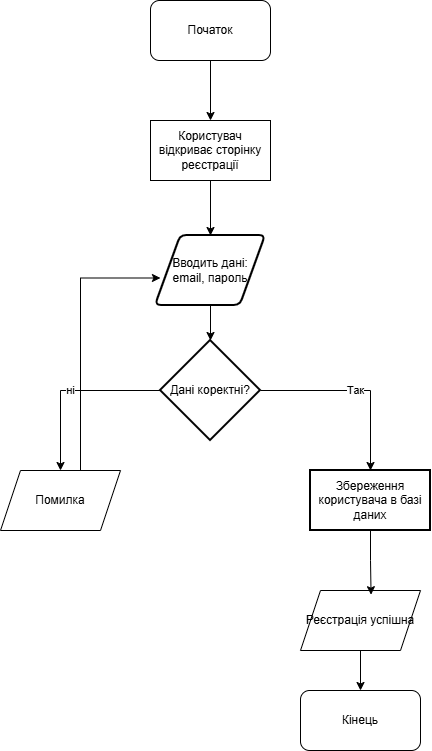

The diagram above was exported from draw.io. Its source (the exported page's mxGraphModel, read from the mxfile embedded in the PNG):
<mxGraphModel dx="1042" dy="570" grid="1" gridSize="10" guides="1" tooltips="1" connect="1" arrows="1" fold="1" page="1" pageScale="1" pageWidth="827" pageHeight="1169" math="0" shadow="0">
  <root>
    <mxCell id="0" />
    <mxCell id="1" parent="0" />
    <mxCell id="jCUY8nH9V4bDGG8su-Q8-20" edge="1" parent="1" source="jCUY8nH9V4bDGG8su-Q8-1" style="edgeStyle=orthogonalEdgeStyle;rounded=0;orthogonalLoop=1;jettySize=auto;html=1;entryX=0.5;entryY=0;entryDx=0;entryDy=0;" target="jCUY8nH9V4bDGG8su-Q8-2">
      <mxGeometry relative="1" as="geometry" />
    </mxCell>
    <mxCell id="jCUY8nH9V4bDGG8su-Q8-1" parent="1" style="rounded=1;whiteSpace=wrap;html=1;" value="Початок" vertex="1">
      <mxGeometry height="60" width="120" x="380" y="350" as="geometry" />
    </mxCell>
    <mxCell id="jCUY8nH9V4bDGG8su-Q8-21" edge="1" parent="1" source="jCUY8nH9V4bDGG8su-Q8-2" style="edgeStyle=orthogonalEdgeStyle;rounded=0;orthogonalLoop=1;jettySize=auto;html=1;entryX=0.5;entryY=0;entryDx=0;entryDy=0;" target="jCUY8nH9V4bDGG8su-Q8-7">
      <mxGeometry relative="1" as="geometry" />
    </mxCell>
    <mxCell id="jCUY8nH9V4bDGG8su-Q8-2" parent="1" style="rounded=0;whiteSpace=wrap;html=1;" value="Користувач відкриває сторінку реєстрації" vertex="1">
      <mxGeometry height="60" width="120" x="380" y="470" as="geometry" />
    </mxCell>
    <mxCell id="jCUY8nH9V4bDGG8su-Q8-7" parent="1" style="shape=parallelogram;html=1;strokeWidth=2;perimeter=parallelogramPerimeter;whiteSpace=wrap;rounded=1;arcSize=12;size=0.23;" value="Вводить дані: email, пароль" vertex="1">
      <mxGeometry height="70" width="110" x="385" y="585" as="geometry" />
    </mxCell>
    <mxCell id="jCUY8nH9V4bDGG8su-Q8-12" edge="1" parent="1" source="jCUY8nH9V4bDGG8su-Q8-8" style="edgeStyle=orthogonalEdgeStyle;rounded=0;orthogonalLoop=1;jettySize=auto;html=1;" target="jCUY8nH9V4bDGG8su-Q8-10" value="ні">
      <mxGeometry relative="1" as="geometry" />
    </mxCell>
    <mxCell id="jCUY8nH9V4bDGG8su-Q8-14" edge="1" parent="1" source="jCUY8nH9V4bDGG8su-Q8-8" style="edgeStyle=orthogonalEdgeStyle;rounded=0;orthogonalLoop=1;jettySize=auto;html=1;" target="jCUY8nH9V4bDGG8su-Q8-13" value="Так">
      <mxGeometry relative="1" as="geometry" />
    </mxCell>
    <mxCell id="jCUY8nH9V4bDGG8su-Q8-8" parent="1" style="strokeWidth=2;html=1;shape=mxgraph.flowchart.decision;whiteSpace=wrap;" value="Дані коректні?" vertex="1">
      <mxGeometry height="100" width="100" x="390" y="690" as="geometry" />
    </mxCell>
    <mxCell id="jCUY8nH9V4bDGG8su-Q8-11" edge="1" parent="1" style="edgeStyle=orthogonalEdgeStyle;rounded=0;orthogonalLoop=1;jettySize=auto;html=1;entryX=0;entryY=0.5;entryDx=0;entryDy=0;">
      <mxGeometry relative="1" as="geometry">
        <Array as="points">
          <mxPoint x="310" y="853" />
          <mxPoint x="310" y="628" />
        </Array>
        <mxPoint x="337.3" y="852.5" as="sourcePoint" />
        <mxPoint x="389.95" y="627.5" as="targetPoint" />
      </mxGeometry>
    </mxCell>
    <mxCell id="jCUY8nH9V4bDGG8su-Q8-10" parent="1" style="shape=parallelogram;perimeter=parallelogramPerimeter;whiteSpace=wrap;html=1;fixedSize=1;" value="Помилка" vertex="1">
      <mxGeometry height="60" width="120" x="230" y="820" as="geometry" />
    </mxCell>
    <mxCell id="jCUY8nH9V4bDGG8su-Q8-13" parent="1" style="whiteSpace=wrap;html=1;strokeWidth=2;" value="Збереження користувача в базі даних" vertex="1">
      <mxGeometry height="60" width="120" x="540" y="820" as="geometry" />
    </mxCell>
    <mxCell id="jCUY8nH9V4bDGG8su-Q8-17" edge="1" parent="1" source="jCUY8nH9V4bDGG8su-Q8-15" style="edgeStyle=orthogonalEdgeStyle;rounded=0;orthogonalLoop=1;jettySize=auto;html=1;entryX=0.5;entryY=0;entryDx=0;entryDy=0;" target="jCUY8nH9V4bDGG8su-Q8-16">
      <mxGeometry relative="1" as="geometry" />
    </mxCell>
    <mxCell id="jCUY8nH9V4bDGG8su-Q8-15" parent="1" style="shape=parallelogram;perimeter=parallelogramPerimeter;whiteSpace=wrap;html=1;fixedSize=1;" value="Реєстрація успішна" vertex="1">
      <mxGeometry height="60" width="120" x="530" y="940" as="geometry" />
    </mxCell>
    <mxCell id="jCUY8nH9V4bDGG8su-Q8-16" parent="1" style="rounded=1;whiteSpace=wrap;html=1;" value="Кінець" vertex="1">
      <mxGeometry height="60" width="120" x="530" y="1040" as="geometry" />
    </mxCell>
    <mxCell id="jCUY8nH9V4bDGG8su-Q8-18" edge="1" parent="1" source="jCUY8nH9V4bDGG8su-Q8-13" style="edgeStyle=orthogonalEdgeStyle;rounded=0;orthogonalLoop=1;jettySize=auto;html=1;entryX=0.588;entryY=0.07;entryDx=0;entryDy=0;entryPerimeter=0;" target="jCUY8nH9V4bDGG8su-Q8-15">
      <mxGeometry relative="1" as="geometry" />
    </mxCell>
    <mxCell id="jCUY8nH9V4bDGG8su-Q8-19" edge="1" parent="1" source="jCUY8nH9V4bDGG8su-Q8-7" style="edgeStyle=orthogonalEdgeStyle;rounded=0;orthogonalLoop=1;jettySize=auto;html=1;entryX=0.5;entryY=0;entryDx=0;entryDy=0;entryPerimeter=0;" target="jCUY8nH9V4bDGG8su-Q8-8">
      <mxGeometry relative="1" as="geometry" />
    </mxCell>
  </root>
</mxGraphModel>